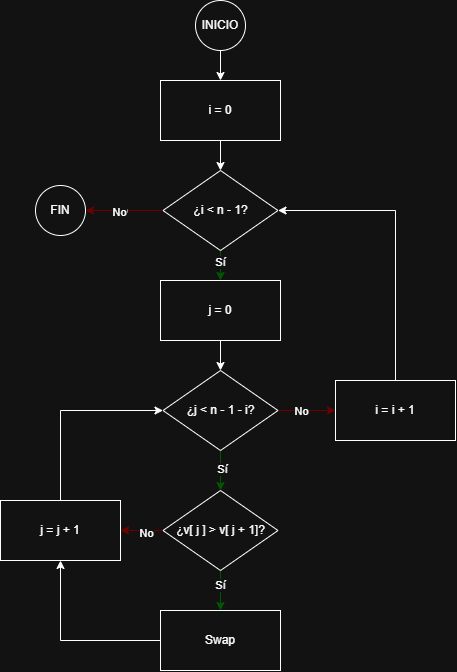

The diagram above was exported from draw.io. Its source (the exported page's mxGraphModel, read from the mxfile embedded in the PNG):
<mxGraphModel dx="2037" dy="1201" grid="1" gridSize="10" guides="1" tooltips="1" connect="1" arrows="1" fold="1" page="1" pageScale="1" pageWidth="827" pageHeight="1169" math="0" shadow="0">
  <root>
    <mxCell id="0" />
    <mxCell id="1" parent="0" />
    <mxCell id="SG7Z7cL_G7FnLDVWDaFV-5" edge="1" parent="1" source="SG7Z7cL_G7FnLDVWDaFV-1" style="edgeStyle=orthogonalEdgeStyle;rounded=0;orthogonalLoop=1;jettySize=auto;html=1;exitX=0.5;exitY=1;exitDx=0;exitDy=0;entryX=0.5;entryY=0;entryDx=0;entryDy=0;" target="SG7Z7cL_G7FnLDVWDaFV-2">
      <mxGeometry relative="1" as="geometry" />
    </mxCell>
    <mxCell id="SG7Z7cL_G7FnLDVWDaFV-1" parent="1" style="ellipse;whiteSpace=wrap;html=1;aspect=fixed;" value="INICIO" vertex="1">
      <mxGeometry height="50" width="50" x="285" y="30" as="geometry" />
    </mxCell>
    <mxCell id="SG7Z7cL_G7FnLDVWDaFV-6" edge="1" parent="1" source="SG7Z7cL_G7FnLDVWDaFV-2" style="edgeStyle=orthogonalEdgeStyle;rounded=0;orthogonalLoop=1;jettySize=auto;html=1;exitX=0.5;exitY=1;exitDx=0;exitDy=0;entryX=0.5;entryY=0;entryDx=0;entryDy=0;" target="SG7Z7cL_G7FnLDVWDaFV-3">
      <mxGeometry relative="1" as="geometry" />
    </mxCell>
    <mxCell id="SG7Z7cL_G7FnLDVWDaFV-2" parent="1" style="rounded=0;whiteSpace=wrap;html=1;" value="i = 0" vertex="1">
      <mxGeometry height="60" width="120" x="250" y="110" as="geometry" />
    </mxCell>
    <mxCell id="SG7Z7cL_G7FnLDVWDaFV-7" edge="1" parent="1" source="SG7Z7cL_G7FnLDVWDaFV-3" style="edgeStyle=orthogonalEdgeStyle;rounded=0;orthogonalLoop=1;jettySize=auto;html=1;exitX=0.5;exitY=1;exitDx=0;exitDy=0;entryX=0.5;entryY=0;entryDx=0;entryDy=0;fillColor=#008a00;strokeColor=#005700;" target="SG7Z7cL_G7FnLDVWDaFV-4">
      <mxGeometry relative="1" as="geometry" />
    </mxCell>
    <mxCell id="SG7Z7cL_G7FnLDVWDaFV-25" connectable="0" parent="SG7Z7cL_G7FnLDVWDaFV-7" style="edgeLabel;html=1;align=center;verticalAlign=middle;resizable=0;points=[];" value="Sí" vertex="1">
      <mxGeometry relative="1" x="-0.2" y="-1" as="geometry">
        <mxPoint as="offset" />
      </mxGeometry>
    </mxCell>
    <mxCell id="SG7Z7cL_G7FnLDVWDaFV-27" edge="1" parent="1" source="SG7Z7cL_G7FnLDVWDaFV-3" style="edgeStyle=orthogonalEdgeStyle;rounded=0;orthogonalLoop=1;jettySize=auto;html=1;exitX=0;exitY=0.5;exitDx=0;exitDy=0;entryX=1;entryY=0.5;entryDx=0;entryDy=0;fillColor=#a20025;strokeColor=#6F0000;" target="SG7Z7cL_G7FnLDVWDaFV-26">
      <mxGeometry relative="1" as="geometry" />
    </mxCell>
    <mxCell id="SG7Z7cL_G7FnLDVWDaFV-28" connectable="0" parent="SG7Z7cL_G7FnLDVWDaFV-27" style="edgeLabel;html=1;align=center;verticalAlign=middle;resizable=0;points=[];" value="Np" vertex="1">
      <mxGeometry relative="1" x="0.1226" y="-1" as="geometry">
        <mxPoint as="offset" />
      </mxGeometry>
    </mxCell>
    <mxCell id="SG7Z7cL_G7FnLDVWDaFV-30" connectable="0" parent="SG7Z7cL_G7FnLDVWDaFV-27" style="edgeLabel;html=1;align=center;verticalAlign=middle;resizable=0;points=[];" value="No" vertex="1">
      <mxGeometry relative="1" x="0.1373" y="1" as="geometry">
        <mxPoint as="offset" />
      </mxGeometry>
    </mxCell>
    <mxCell id="SG7Z7cL_G7FnLDVWDaFV-3" parent="1" style="rhombus;whiteSpace=wrap;html=1;" value="¿i &amp;lt; n - 1?" vertex="1">
      <mxGeometry height="80" width="115" x="252.5" y="200" as="geometry" />
    </mxCell>
    <mxCell id="SG7Z7cL_G7FnLDVWDaFV-9" edge="1" parent="1" source="SG7Z7cL_G7FnLDVWDaFV-4" style="edgeStyle=orthogonalEdgeStyle;rounded=0;orthogonalLoop=1;jettySize=auto;html=1;exitX=0.5;exitY=1;exitDx=0;exitDy=0;entryX=0.5;entryY=0;entryDx=0;entryDy=0;" target="SG7Z7cL_G7FnLDVWDaFV-8">
      <mxGeometry relative="1" as="geometry" />
    </mxCell>
    <mxCell id="SG7Z7cL_G7FnLDVWDaFV-4" parent="1" style="rounded=0;whiteSpace=wrap;html=1;" value="j = 0" vertex="1">
      <mxGeometry height="60" width="120" x="250" y="310" as="geometry" />
    </mxCell>
    <mxCell id="SG7Z7cL_G7FnLDVWDaFV-11" edge="1" parent="1" source="SG7Z7cL_G7FnLDVWDaFV-8" style="edgeStyle=orthogonalEdgeStyle;rounded=0;orthogonalLoop=1;jettySize=auto;html=1;exitX=1;exitY=0.5;exitDx=0;exitDy=0;entryX=0;entryY=0.5;entryDx=0;entryDy=0;fillColor=#a20025;strokeColor=#6F0000;" target="SG7Z7cL_G7FnLDVWDaFV-10">
      <mxGeometry relative="1" as="geometry" />
    </mxCell>
    <mxCell id="SG7Z7cL_G7FnLDVWDaFV-12" connectable="0" parent="SG7Z7cL_G7FnLDVWDaFV-11" style="edgeLabel;html=1;align=center;verticalAlign=middle;resizable=0;points=[];" value="No" vertex="1">
      <mxGeometry relative="1" x="-0.1958" as="geometry">
        <mxPoint as="offset" />
      </mxGeometry>
    </mxCell>
    <mxCell id="SG7Z7cL_G7FnLDVWDaFV-15" edge="1" parent="1" source="SG7Z7cL_G7FnLDVWDaFV-8" style="edgeStyle=orthogonalEdgeStyle;rounded=0;orthogonalLoop=1;jettySize=auto;html=1;exitX=0.5;exitY=1;exitDx=0;exitDy=0;entryX=0.5;entryY=0;entryDx=0;entryDy=0;fillColor=#008a00;strokeColor=#005700;" target="SG7Z7cL_G7FnLDVWDaFV-14">
      <mxGeometry relative="1" as="geometry" />
    </mxCell>
    <mxCell id="SG7Z7cL_G7FnLDVWDaFV-16" connectable="0" parent="SG7Z7cL_G7FnLDVWDaFV-15" style="edgeLabel;html=1;align=center;verticalAlign=middle;resizable=0;points=[];" value="Sí" vertex="1">
      <mxGeometry relative="1" x="-0.1034" y="1" as="geometry">
        <mxPoint as="offset" />
      </mxGeometry>
    </mxCell>
    <mxCell id="SG7Z7cL_G7FnLDVWDaFV-8" parent="1" style="rhombus;whiteSpace=wrap;html=1;" value="¿j &amp;lt; n - 1 - i?" vertex="1">
      <mxGeometry height="80" width="115" x="252.5" y="400" as="geometry" />
    </mxCell>
    <mxCell id="SG7Z7cL_G7FnLDVWDaFV-13" edge="1" parent="1" source="SG7Z7cL_G7FnLDVWDaFV-10" style="edgeStyle=orthogonalEdgeStyle;rounded=0;orthogonalLoop=1;jettySize=auto;html=1;exitX=0.5;exitY=0;exitDx=0;exitDy=0;entryX=1;entryY=0.5;entryDx=0;entryDy=0;" target="SG7Z7cL_G7FnLDVWDaFV-3">
      <mxGeometry relative="1" as="geometry" />
    </mxCell>
    <mxCell id="SG7Z7cL_G7FnLDVWDaFV-10" parent="1" style="rounded=0;whiteSpace=wrap;html=1;" value="i = i + 1" vertex="1">
      <mxGeometry height="60" width="120" x="425" y="410" as="geometry" />
    </mxCell>
    <mxCell id="SG7Z7cL_G7FnLDVWDaFV-18" edge="1" parent="1" source="SG7Z7cL_G7FnLDVWDaFV-14" style="edgeStyle=orthogonalEdgeStyle;rounded=0;orthogonalLoop=1;jettySize=auto;html=1;exitX=0.5;exitY=1;exitDx=0;exitDy=0;entryX=0.5;entryY=0;entryDx=0;entryDy=0;fillColor=#008a00;strokeColor=#005700;" target="SG7Z7cL_G7FnLDVWDaFV-17">
      <mxGeometry relative="1" as="geometry" />
    </mxCell>
    <mxCell id="SG7Z7cL_G7FnLDVWDaFV-19" connectable="0" parent="SG7Z7cL_G7FnLDVWDaFV-18" style="edgeLabel;html=1;align=center;verticalAlign=middle;resizable=0;points=[];" value="Sí" vertex="1">
      <mxGeometry relative="1" x="-0.2759" y="-1" as="geometry">
        <mxPoint as="offset" />
      </mxGeometry>
    </mxCell>
    <mxCell id="SG7Z7cL_G7FnLDVWDaFV-21" edge="1" parent="1" source="SG7Z7cL_G7FnLDVWDaFV-14" style="edgeStyle=orthogonalEdgeStyle;rounded=0;orthogonalLoop=1;jettySize=auto;html=1;exitX=0;exitY=0.5;exitDx=0;exitDy=0;entryX=1;entryY=0.5;entryDx=0;entryDy=0;fillColor=#a20025;strokeColor=#6F0000;" target="SG7Z7cL_G7FnLDVWDaFV-20">
      <mxGeometry relative="1" as="geometry" />
    </mxCell>
    <mxCell id="SG7Z7cL_G7FnLDVWDaFV-22" connectable="0" parent="SG7Z7cL_G7FnLDVWDaFV-21" style="edgeLabel;html=1;align=center;verticalAlign=middle;resizable=0;points=[];" value="No" vertex="1">
      <mxGeometry relative="1" x="-0.1294" y="2" as="geometry">
        <mxPoint x="1" as="offset" />
      </mxGeometry>
    </mxCell>
    <mxCell id="SG7Z7cL_G7FnLDVWDaFV-14" parent="1" style="rhombus;whiteSpace=wrap;html=1;" value="¿v[ j ] &amp;gt; v[ j + 1]?" vertex="1">
      <mxGeometry height="80" width="115" x="252.5" y="520" as="geometry" />
    </mxCell>
    <mxCell id="SG7Z7cL_G7FnLDVWDaFV-23" edge="1" parent="1" source="SG7Z7cL_G7FnLDVWDaFV-17" style="edgeStyle=orthogonalEdgeStyle;rounded=0;orthogonalLoop=1;jettySize=auto;html=1;exitX=0;exitY=0.5;exitDx=0;exitDy=0;entryX=0.5;entryY=1;entryDx=0;entryDy=0;" target="SG7Z7cL_G7FnLDVWDaFV-20">
      <mxGeometry relative="1" as="geometry" />
    </mxCell>
    <mxCell id="SG7Z7cL_G7FnLDVWDaFV-17" parent="1" style="rounded=0;whiteSpace=wrap;html=1;" value="Swap" vertex="1">
      <mxGeometry height="60" width="120" x="250" y="640" as="geometry" />
    </mxCell>
    <mxCell id="SG7Z7cL_G7FnLDVWDaFV-24" edge="1" parent="1" source="SG7Z7cL_G7FnLDVWDaFV-20" style="edgeStyle=orthogonalEdgeStyle;rounded=0;orthogonalLoop=1;jettySize=auto;html=1;exitX=0.5;exitY=0;exitDx=0;exitDy=0;entryX=0;entryY=0.5;entryDx=0;entryDy=0;" target="SG7Z7cL_G7FnLDVWDaFV-8">
      <mxGeometry relative="1" as="geometry" />
    </mxCell>
    <mxCell id="SG7Z7cL_G7FnLDVWDaFV-20" parent="1" style="rounded=0;whiteSpace=wrap;html=1;" value="j = j + 1" vertex="1">
      <mxGeometry height="60" width="120" x="90" y="530" as="geometry" />
    </mxCell>
    <mxCell id="SG7Z7cL_G7FnLDVWDaFV-26" parent="1" style="ellipse;whiteSpace=wrap;html=1;aspect=fixed;" value="FIN" vertex="1">
      <mxGeometry height="50" width="50" x="125" y="215" as="geometry" />
    </mxCell>
  </root>
</mxGraphModel>